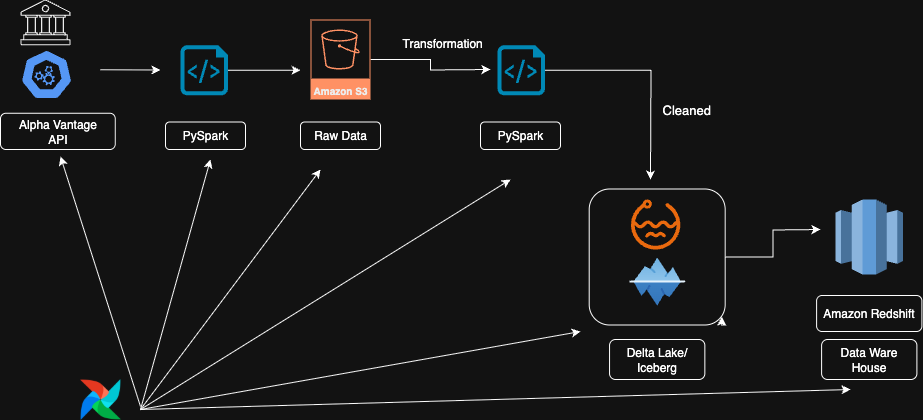

The diagram above was exported from draw.io. Its source (the exported page's mxGraphModel, read from the mxfile embedded in the PNG):
<mxGraphModel dx="995" dy="611" grid="1" gridSize="10" guides="1" tooltips="1" connect="1" arrows="1" fold="1" page="1" pageScale="1" pageWidth="1169" pageHeight="827" math="0" shadow="0">
  <root>
    <mxCell id="0" />
    <mxCell id="1" parent="0" />
    <mxCell id="COpoV_0gQlDrmzuy9C35-3" value="" style="aspect=fixed;sketch=0;html=1;dashed=0;whitespace=wrap;verticalLabelPosition=bottom;verticalAlign=top;fillColor=#2875E2;strokeColor=#ffffff;points=[[0.005,0.63,0],[0.1,0.2,0],[0.9,0.2,0],[0.5,0,0],[0.995,0.63,0],[0.72,0.99,0],[0.5,1,0],[0.28,0.99,0]];shape=mxgraph.kubernetes.icon2;prIcon=api" parent="1" vertex="1">
      <mxGeometry x="40" y="150" width="52.09" height="50" as="geometry" />
    </mxCell>
    <mxCell id="COpoV_0gQlDrmzuy9C35-10" value="Raw Data" style="rounded=1;whiteSpace=wrap;html=1;rotation=0;" parent="1" vertex="1">
      <mxGeometry x="320" y="222.5" width="80" height="27.5" as="geometry" />
    </mxCell>
    <mxCell id="ZUkTqOnEfJ5aGSn7yuQ6-19" style="edgeStyle=orthogonalEdgeStyle;rounded=0;orthogonalLoop=1;jettySize=auto;html=1;" edge="1" parent="1" source="COpoV_0gQlDrmzuy9C35-13">
      <mxGeometry relative="1" as="geometry">
        <mxPoint x="510" y="170" as="targetPoint" />
      </mxGeometry>
    </mxCell>
    <mxCell id="COpoV_0gQlDrmzuy9C35-13" value="Amazon S3" style="sketch=0;outlineConnect=0;fontColor=#000000;strokeColor=#C73500;fillColor=none;dashed=0;verticalLabelPosition=middle;verticalAlign=bottom;align=center;html=1;whiteSpace=wrap;fontSize=10;fontStyle=1;spacing=3;shape=mxgraph.aws4.productIcon;prIcon=mxgraph.aws4.s3;" parent="1" vertex="1">
      <mxGeometry x="330" y="120" width="60" height="80" as="geometry" />
    </mxCell>
    <mxCell id="ZUkTqOnEfJ5aGSn7yuQ6-1" value="" style="sketch=0;verticalLabelPosition=bottom;sketch=0;aspect=fixed;html=1;verticalAlign=top;strokeColor=none;fillColor=#000000;align=center;outlineConnect=0;pointerEvents=1;shape=mxgraph.citrix2.finance_government;" vertex="1" parent="1">
      <mxGeometry x="40.00000000000003" y="100.01" width="50" height="45.735" as="geometry" />
    </mxCell>
    <mxCell id="ZUkTqOnEfJ5aGSn7yuQ6-16" style="edgeStyle=orthogonalEdgeStyle;rounded=0;orthogonalLoop=1;jettySize=auto;html=1;" edge="1" parent="1" source="ZUkTqOnEfJ5aGSn7yuQ6-2">
      <mxGeometry relative="1" as="geometry">
        <mxPoint x="320" y="170.74" as="targetPoint" />
      </mxGeometry>
    </mxCell>
    <mxCell id="ZUkTqOnEfJ5aGSn7yuQ6-2" value="" style="verticalLabelPosition=bottom;html=1;verticalAlign=top;align=center;strokeColor=none;fillColor=#00BEF2;shape=mxgraph.azure.script_file;pointerEvents=1;" vertex="1" parent="1">
      <mxGeometry x="200" y="145.74" width="47.5" height="50" as="geometry" />
    </mxCell>
    <mxCell id="ZUkTqOnEfJ5aGSn7yuQ6-9" value="" style="endArrow=classic;html=1;rounded=0;" edge="1" parent="1">
      <mxGeometry width="50" height="50" relative="1" as="geometry">
        <mxPoint x="120" y="170.24" as="sourcePoint" />
        <mxPoint x="180" y="170.5" as="targetPoint" />
      </mxGeometry>
    </mxCell>
    <mxCell id="ZUkTqOnEfJ5aGSn7yuQ6-11" value="Alpha Vantage&lt;div&gt;API&lt;/div&gt;" style="rounded=1;whiteSpace=wrap;html=1;rotation=0;" vertex="1" parent="1">
      <mxGeometry x="20" y="213.75" width="114.79" height="36.25" as="geometry" />
    </mxCell>
    <mxCell id="ZUkTqOnEfJ5aGSn7yuQ6-14" value="PySpark" style="rounded=1;whiteSpace=wrap;html=1;rotation=0;" vertex="1" parent="1">
      <mxGeometry x="185" y="222.5" width="80" height="27.5" as="geometry" />
    </mxCell>
    <mxCell id="ZUkTqOnEfJ5aGSn7yuQ6-26" style="edgeStyle=orthogonalEdgeStyle;rounded=0;orthogonalLoop=1;jettySize=auto;html=1;" edge="1" parent="1" source="ZUkTqOnEfJ5aGSn7yuQ6-17">
      <mxGeometry relative="1" as="geometry">
        <mxPoint x="670" y="280" as="targetPoint" />
      </mxGeometry>
    </mxCell>
    <mxCell id="ZUkTqOnEfJ5aGSn7yuQ6-17" value="" style="verticalLabelPosition=bottom;html=1;verticalAlign=top;align=center;strokeColor=none;fillColor=#00BEF2;shape=mxgraph.azure.script_file;pointerEvents=1;" vertex="1" parent="1">
      <mxGeometry x="517" y="145.74" width="47.5" height="50" as="geometry" />
    </mxCell>
    <mxCell id="ZUkTqOnEfJ5aGSn7yuQ6-18" value="PySpark" style="rounded=1;whiteSpace=wrap;html=1;rotation=0;" vertex="1" parent="1">
      <mxGeometry x="500" y="222.5" width="80" height="27.5" as="geometry" />
    </mxCell>
    <mxCell id="ZUkTqOnEfJ5aGSn7yuQ6-20" value="&lt;span style=&quot;font-family: Helvetica; font-size: 12px; font-style: normal; font-variant-ligatures: normal; font-variant-caps: normal; font-weight: 400; letter-spacing: normal; orphans: 2; text-align: center; text-indent: 0px; text-transform: none; widows: 2; word-spacing: 0px; -webkit-text-stroke-width: 0px; white-space: normal; text-decoration-thickness: initial; text-decoration-style: initial; text-decoration-color: initial; float: none; background-color: light-dark(#ffffff, var(--ge-dark-color, #121212)); display: inline !important;&quot;&gt;&lt;font style=&quot;color: light-dark(rgb(255, 255, 255), rgb(255, 255, 255));&quot;&gt;Transformation&lt;/font&gt;&lt;/span&gt;" style="text;whiteSpace=wrap;html=1;" vertex="1" parent="1">
      <mxGeometry x="420" y="130" width="90" height="30" as="geometry" />
    </mxCell>
    <mxCell id="ZUkTqOnEfJ5aGSn7yuQ6-21" value="" style="points=[];aspect=fixed;html=1;align=center;shadow=0;dashed=0;fillColor=#FF6A00;strokeColor=none;shape=mxgraph.alibaba_cloud.dlf_data_lake_formation;" vertex="1" parent="1">
      <mxGeometry x="650" y="300" width="53.4" height="50.099999999999994" as="geometry" />
    </mxCell>
    <mxCell id="ZUkTqOnEfJ5aGSn7yuQ6-24" value="" style="shape=image;html=1;verticalAlign=top;verticalLabelPosition=bottom;labelBackgroundColor=#ffffff;imageAspect=0;aspect=fixed;image=https://icons.diagrams.net/icon-cache1/Winter-2664/Winter_Iceberg-858.svg" vertex="1" parent="1">
      <mxGeometry x="644.7" y="350.1" width="64" height="64" as="geometry" />
    </mxCell>
    <mxCell id="ZUkTqOnEfJ5aGSn7yuQ6-34" style="edgeStyle=orthogonalEdgeStyle;rounded=0;orthogonalLoop=1;jettySize=auto;html=1;" edge="1" parent="1" source="ZUkTqOnEfJ5aGSn7yuQ6-25">
      <mxGeometry relative="1" as="geometry">
        <mxPoint x="840" y="330" as="targetPoint" />
      </mxGeometry>
    </mxCell>
    <mxCell id="ZUkTqOnEfJ5aGSn7yuQ6-25" value="" style="whiteSpace=wrap;html=1;aspect=fixed;fillColor=none;rounded=1;glass=0;shadow=0;" vertex="1" parent="1">
      <mxGeometry x="608.7" y="289.5" width="136" height="136" as="geometry" />
    </mxCell>
    <mxCell id="ZUkTqOnEfJ5aGSn7yuQ6-27" value="Delta Lake/ Iceberg" style="rounded=1;whiteSpace=wrap;html=1;rotation=0;" vertex="1" parent="1">
      <mxGeometry x="629.0500000000001" y="440" width="95.3" height="40" as="geometry" />
    </mxCell>
    <mxCell id="ZUkTqOnEfJ5aGSn7yuQ6-28" value="&lt;div style=&quot;text-align: center;&quot;&gt;&lt;span&gt;&lt;font style=&quot;color: light-dark(rgb(0, 0, 0), rgb(255, 255, 255)); font-size: 13px;&quot;&gt;Cleaned&lt;/font&gt;&lt;/span&gt;&lt;/div&gt;" style="text;whiteSpace=wrap;html=1;" vertex="1" parent="1">
      <mxGeometry x="680" y="195.74" width="50" height="32.12" as="geometry" />
    </mxCell>
    <mxCell id="ZUkTqOnEfJ5aGSn7yuQ6-31" value="" style="outlineConnect=0;dashed=0;verticalLabelPosition=bottom;verticalAlign=top;align=center;html=1;shape=mxgraph.aws3.redshift;fillColor=#2E73B8;gradientColor=none;" vertex="1" parent="1">
      <mxGeometry x="855" y="300" width="67.5" height="75" as="geometry" />
    </mxCell>
    <mxCell id="ZUkTqOnEfJ5aGSn7yuQ6-32" style="edgeStyle=orthogonalEdgeStyle;rounded=0;orthogonalLoop=1;jettySize=auto;html=1;exitX=0.5;exitY=1;exitDx=0;exitDy=0;" edge="1" parent="1" source="ZUkTqOnEfJ5aGSn7yuQ6-25" target="ZUkTqOnEfJ5aGSn7yuQ6-25">
      <mxGeometry relative="1" as="geometry" />
    </mxCell>
    <mxCell id="ZUkTqOnEfJ5aGSn7yuQ6-33" style="edgeStyle=orthogonalEdgeStyle;rounded=0;orthogonalLoop=1;jettySize=auto;html=1;exitX=1;exitY=1;exitDx=0;exitDy=0;entryX=0.974;entryY=0.939;entryDx=0;entryDy=0;entryPerimeter=0;" edge="1" parent="1" source="ZUkTqOnEfJ5aGSn7yuQ6-25" target="ZUkTqOnEfJ5aGSn7yuQ6-25">
      <mxGeometry relative="1" as="geometry" />
    </mxCell>
    <mxCell id="ZUkTqOnEfJ5aGSn7yuQ6-35" value="&lt;font style=&quot;color: light-dark(rgb(0, 0, 0), rgb(255, 255, 255));&quot;&gt;Amazon Redshift&lt;/font&gt;" style="rounded=1;whiteSpace=wrap;html=1;rotation=0;fillColor=none;fontColor=#ffffff;strokeColor=default;" vertex="1" parent="1">
      <mxGeometry x="836.0999999999999" y="396" width="105.3" height="36" as="geometry" />
    </mxCell>
    <mxCell id="ZUkTqOnEfJ5aGSn7yuQ6-36" value="Data Ware House" style="rounded=1;whiteSpace=wrap;html=1;rotation=0;" vertex="1" parent="1">
      <mxGeometry x="841.1" y="440" width="95.3" height="40" as="geometry" />
    </mxCell>
    <mxCell id="ZUkTqOnEfJ5aGSn7yuQ6-38" value="" style="shape=image;verticalLabelPosition=bottom;labelBackgroundColor=default;verticalAlign=top;aspect=fixed;imageAspect=0;image=data:image/png,(base64 omitted: 28972 chars);" vertex="1" parent="1">
      <mxGeometry x="100" y="480" width="40" height="40" as="geometry" />
    </mxCell>
    <mxCell id="ZUkTqOnEfJ5aGSn7yuQ6-43" value="" style="endArrow=classic;html=1;rounded=0;" edge="1" parent="1">
      <mxGeometry width="50" height="50" relative="1" as="geometry">
        <mxPoint x="160" y="510" as="sourcePoint" />
        <mxPoint x="340" y="270" as="targetPoint" />
      </mxGeometry>
    </mxCell>
    <mxCell id="ZUkTqOnEfJ5aGSn7yuQ6-44" value="" style="endArrow=classic;html=1;rounded=0;" edge="1" parent="1">
      <mxGeometry width="50" height="50" relative="1" as="geometry">
        <mxPoint x="160" y="510" as="sourcePoint" />
        <mxPoint x="530" y="280" as="targetPoint" />
      </mxGeometry>
    </mxCell>
    <mxCell id="ZUkTqOnEfJ5aGSn7yuQ6-45" value="" style="endArrow=classic;html=1;rounded=0;" edge="1" parent="1">
      <mxGeometry width="50" height="50" relative="1" as="geometry">
        <mxPoint x="160" y="510" as="sourcePoint" />
        <mxPoint x="600" y="432" as="targetPoint" />
      </mxGeometry>
    </mxCell>
    <mxCell id="ZUkTqOnEfJ5aGSn7yuQ6-46" value="" style="endArrow=classic;html=1;rounded=0;" edge="1" parent="1">
      <mxGeometry width="50" height="50" relative="1" as="geometry">
        <mxPoint x="160" y="510" as="sourcePoint" />
        <mxPoint x="230" y="260" as="targetPoint" />
      </mxGeometry>
    </mxCell>
    <mxCell id="ZUkTqOnEfJ5aGSn7yuQ6-47" value="" style="endArrow=classic;html=1;rounded=0;" edge="1" parent="1">
      <mxGeometry width="50" height="50" relative="1" as="geometry">
        <mxPoint x="160" y="507" as="sourcePoint" />
        <mxPoint x="80" y="257.1" as="targetPoint" />
      </mxGeometry>
    </mxCell>
    <mxCell id="ZUkTqOnEfJ5aGSn7yuQ6-50" value="" style="endArrow=classic;html=1;rounded=0;" edge="1" parent="1">
      <mxGeometry width="50" height="50" relative="1" as="geometry">
        <mxPoint x="160" y="510" as="sourcePoint" />
        <mxPoint x="870" y="490" as="targetPoint" />
      </mxGeometry>
    </mxCell>
  </root>
</mxGraphModel>